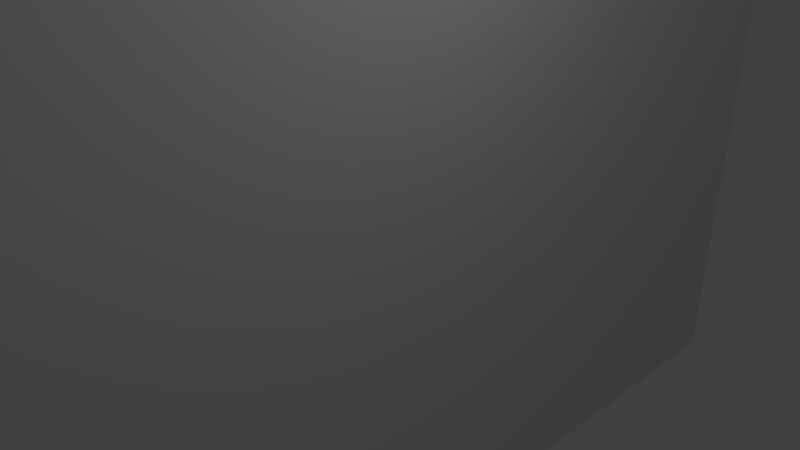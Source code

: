 # Source: lecture_theatre_3.blend  (saved by Blender 2.79.0; exported with 4.5.12 LTS)
import bpy
from mathutils import Matrix  # noqa: F401  (used for matrix-valued properties, if any)

bpy.ops.wm.read_factory_settings(use_empty=True)
scene = bpy.context.scene
scene.name = 'Scene'

# ---- collections
col_collection_1 = bpy.data.collections.new('Collection 1'); scene.collection.children.link(col_collection_1)

# ---- materials (node trees are filled in below, after node groups)
mat_material = bpy.data.materials.new('Material')
mat_material.alpha_threshold = 0.0
mat_material.use_transparent_shadow = False
mat_material.roughness = 0.5
mat_material.line_color = (0.0, 0.0, 0.0, 1.0)

# ---- material node trees

# ---- world
world_world = bpy.data.worlds.new('World'); scene.world = world_world
world_world.color = (0.05088, 0.05088, 0.05088)
world_world.use_sun_shadow = False
world_world.sun_shadow_jitter_overblur = 0.0
world_world.cycles.sampling_method = 'MANUAL'

# ---- cameras
cam_camera = bpy.data.cameras.new('Camera')
cam_camera.clip_end = 100.0
cam_camera.lens = 35.0
cam_camera.sensor_width = 32.0
cam_camera.sensor_height = 18.0
cam_camera.ortho_scale = 7.314
cam_camera.dof.focus_distance = 0.0
cam_camera.dof.aperture_fstop = 128.0

# ---- lights
light_lamp = bpy.data.lights.new('Lamp', 'POINT')
light_lamp.transmission_factor = 0.0
light_lamp.cutoff_distance = 30.0
light_lamp.energy = 100.0
light_lamp.shadow_buffer_clip_start = 1.001
light_lamp.shadow_soft_size = 0.1
light_lamp.shadow_maximum_resolution = 0.006
light_lamp.use_absolute_resolution = True

# ---- meshes
me_cube = bpy.data.meshes.new('Cube')
me_cube.from_pydata([(1.0, 1.0, -1.0), (1.0, -1.0, -1.0), (-1.0, -1.0, -1.0), (-1.0, 1.0, -1.0), (1.0, 1.0, 1.0), (1.0, -1.0, 1.0), (-1.0, -1.0, 1.0), (-1.0, 1.0, 1.0)], [], [(0, 1, 2, 3), (4, 7, 6, 5), (0, 4, 5, 1), (1, 5, 6, 2), (2, 6, 7, 3), (4, 0, 3, 7)])
me_cube.materials.append(mat_material)
me_cube.use_remesh_preserve_volume = False
me_cube.use_remesh_preserve_attributes = False
me_cube.use_mirror_vertex_groups = False
me_cube.update()

# ---- objects
ob_cube = bpy.data.objects.new('Cube', me_cube)
ob_lamp = bpy.data.objects.new('Lamp', light_lamp)
ob_camera = bpy.data.objects.new('Camera', cam_camera)

# ---- transforms, parenting, visibility, modifiers, constraints
ob_cube.location = (0.0, 0.0, 0.0)
ob_cube.scale = (0.05169, 9.499, 5.734)
ob_cube.lock_rotations_4d = False
ob_cube.empty_display_type = 'ARROWS'
ob_cube.lineart.crease_threshold = 0.0
ob_lamp.location = (4.076, 1.005, 5.904)
ob_lamp.rotation_euler = (0.6503, 0.05522, 1.866)
ob_lamp.lock_rotations_4d = False
ob_lamp.empty_display_type = 'ARROWS'
ob_lamp.color = (0.0, 0.0, 0.0, 0.0)
ob_lamp.lineart.crease_threshold = 0.0
ob_camera.location = (7.481, -6.508, 5.344)
ob_camera.rotation_euler = (1.109, 0.0, 0.8149)
ob_camera.lock_rotations_4d = False
ob_camera.empty_display_type = 'ARROWS'
ob_camera.color = (0.0, 0.0, 0.0, 0.0)
ob_camera.display_type = 'WIRE'
ob_camera.lineart.crease_threshold = 0.0

# ---- collection membership
col_collection_1.objects.link(ob_cube)
col_collection_1.objects.link(ob_lamp)
col_collection_1.objects.link(ob_camera)

# ---- scene / render settings (as saved in the file)
scene.camera = ob_camera
scene.frame_start = 1; scene.frame_end = 250; scene.frame_set(1)
scene.render.engine = 'BLENDER_EEVEE_NEXT'
scene.render.resolution_percentage = 50
scene.render.dither_intensity = 0.0
scene.cycles.use_denoising = False
scene.cycles.samples = 128
scene.cycles.sampling_pattern = 'TABULATED_SOBOL'
scene.cycles.use_adaptive_sampling = False
scene.cycles.use_light_tree = False
scene.cycles.blur_glossy = 0.0
scene.cycles.sample_clamp_indirect = 0.0
scene.view_settings.view_transform = 'Standard'
bpy.context.view_layer.update()
